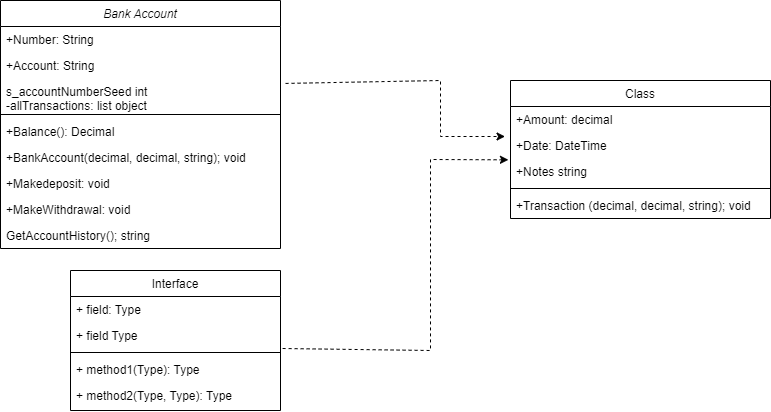

The diagram above was exported from draw.io. Its source (the exported page's mxGraphModel, read from the mxfile embedded in the PNG):
<mxGraphModel dx="909" dy="596" grid="1" gridSize="10" guides="1" tooltips="1" connect="1" arrows="1" fold="1" page="1" pageScale="1" pageWidth="827" pageHeight="1169" math="0" shadow="0">
  <root>
    <mxCell id="WIyWlLk6GJQsqaUBKTNV-0" />
    <mxCell id="WIyWlLk6GJQsqaUBKTNV-1" parent="WIyWlLk6GJQsqaUBKTNV-0" />
    <mxCell id="zkfFHV4jXpPFQw0GAbJ--0" value="Bank Account" style="swimlane;fontStyle=2;align=center;verticalAlign=top;childLayout=stackLayout;horizontal=1;startSize=26;horizontalStack=0;resizeParent=1;resizeLast=0;collapsible=1;marginBottom=0;rounded=0;shadow=0;strokeWidth=1;" parent="WIyWlLk6GJQsqaUBKTNV-1" vertex="1">
      <mxGeometry x="100" y="120" width="280" height="248" as="geometry">
        <mxRectangle x="230" y="140" width="160" height="26" as="alternateBounds" />
      </mxGeometry>
    </mxCell>
    <mxCell id="zkfFHV4jXpPFQw0GAbJ--1" value="+Number: String" style="text;align=left;verticalAlign=top;spacingLeft=4;spacingRight=4;overflow=hidden;rotatable=0;points=[[0,0.5],[1,0.5]];portConstraint=eastwest;" parent="zkfFHV4jXpPFQw0GAbJ--0" vertex="1">
      <mxGeometry y="26" width="280" height="26" as="geometry" />
    </mxCell>
    <mxCell id="zkfFHV4jXpPFQw0GAbJ--2" value="+Account: String" style="text;align=left;verticalAlign=top;spacingLeft=4;spacingRight=4;overflow=hidden;rotatable=0;points=[[0,0.5],[1,0.5]];portConstraint=eastwest;rounded=0;shadow=0;html=0;" parent="zkfFHV4jXpPFQw0GAbJ--0" vertex="1">
      <mxGeometry y="52" width="280" height="26" as="geometry" />
    </mxCell>
    <mxCell id="zkfFHV4jXpPFQw0GAbJ--3" value="s_accountNumberSeed int&#10;-allTransactions: list object" style="text;align=left;verticalAlign=top;spacingLeft=4;spacingRight=4;overflow=hidden;rotatable=0;points=[[0,0.5],[1,0.5]];portConstraint=eastwest;rounded=0;shadow=0;html=0;" parent="zkfFHV4jXpPFQw0GAbJ--0" vertex="1">
      <mxGeometry y="78" width="280" height="32" as="geometry" />
    </mxCell>
    <mxCell id="zkfFHV4jXpPFQw0GAbJ--4" value="" style="line;html=1;strokeWidth=1;align=left;verticalAlign=middle;spacingTop=-1;spacingLeft=3;spacingRight=3;rotatable=0;labelPosition=right;points=[];portConstraint=eastwest;" parent="zkfFHV4jXpPFQw0GAbJ--0" vertex="1">
      <mxGeometry y="110" width="280" height="8" as="geometry" />
    </mxCell>
    <mxCell id="zkfFHV4jXpPFQw0GAbJ--5" value="+Balance(): Decimal" style="text;align=left;verticalAlign=top;spacingLeft=4;spacingRight=4;overflow=hidden;rotatable=0;points=[[0,0.5],[1,0.5]];portConstraint=eastwest;" parent="zkfFHV4jXpPFQw0GAbJ--0" vertex="1">
      <mxGeometry y="118" width="280" height="26" as="geometry" />
    </mxCell>
    <mxCell id="1hD4Hpji434-lRLpXeEy-14" value="+BankAccount(decimal, decimal, string); void" style="text;align=left;verticalAlign=top;spacingLeft=4;spacingRight=4;overflow=hidden;rotatable=0;points=[[0,0.5],[1,0.5]];portConstraint=eastwest;" vertex="1" parent="zkfFHV4jXpPFQw0GAbJ--0">
      <mxGeometry y="144" width="280" height="26" as="geometry" />
    </mxCell>
    <mxCell id="1hD4Hpji434-lRLpXeEy-15" value="+Makedeposit: void" style="text;align=left;verticalAlign=top;spacingLeft=4;spacingRight=4;overflow=hidden;rotatable=0;points=[[0,0.5],[1,0.5]];portConstraint=eastwest;" vertex="1" parent="zkfFHV4jXpPFQw0GAbJ--0">
      <mxGeometry y="170" width="280" height="26" as="geometry" />
    </mxCell>
    <mxCell id="1hD4Hpji434-lRLpXeEy-16" value="+MakeWithdrawal: void" style="text;align=left;verticalAlign=top;spacingLeft=4;spacingRight=4;overflow=hidden;rotatable=0;points=[[0,0.5],[1,0.5]];portConstraint=eastwest;" vertex="1" parent="zkfFHV4jXpPFQw0GAbJ--0">
      <mxGeometry y="196" width="280" height="26" as="geometry" />
    </mxCell>
    <mxCell id="1hD4Hpji434-lRLpXeEy-1" value="GetAccountHistory(); string" style="text;align=left;verticalAlign=top;spacingLeft=4;spacingRight=4;overflow=hidden;rotatable=0;points=[[0,0.5],[1,0.5]];portConstraint=eastwest;" vertex="1" parent="zkfFHV4jXpPFQw0GAbJ--0">
      <mxGeometry y="222" width="280" height="26" as="geometry" />
    </mxCell>
    <mxCell id="zkfFHV4jXpPFQw0GAbJ--6" value="Interface" style="swimlane;fontStyle=0;align=center;verticalAlign=top;childLayout=stackLayout;horizontal=1;startSize=26;horizontalStack=0;resizeParent=1;resizeLast=0;collapsible=1;marginBottom=0;rounded=0;shadow=0;strokeWidth=1;" parent="WIyWlLk6GJQsqaUBKTNV-1" vertex="1">
      <mxGeometry x="170" y="390" width="210" height="140" as="geometry">
        <mxRectangle x="130" y="380" width="160" height="26" as="alternateBounds" />
      </mxGeometry>
    </mxCell>
    <mxCell id="zkfFHV4jXpPFQw0GAbJ--7" value="+ field: Type" style="text;align=left;verticalAlign=top;spacingLeft=4;spacingRight=4;overflow=hidden;rotatable=0;points=[[0,0.5],[1,0.5]];portConstraint=eastwest;" parent="zkfFHV4jXpPFQw0GAbJ--6" vertex="1">
      <mxGeometry y="26" width="210" height="26" as="geometry" />
    </mxCell>
    <mxCell id="zkfFHV4jXpPFQw0GAbJ--8" value="+ field Type" style="text;align=left;verticalAlign=top;spacingLeft=4;spacingRight=4;overflow=hidden;rotatable=0;points=[[0,0.5],[1,0.5]];portConstraint=eastwest;rounded=0;shadow=0;html=0;" parent="zkfFHV4jXpPFQw0GAbJ--6" vertex="1">
      <mxGeometry y="52" width="210" height="26" as="geometry" />
    </mxCell>
    <mxCell id="zkfFHV4jXpPFQw0GAbJ--9" value="" style="line;html=1;strokeWidth=1;align=left;verticalAlign=middle;spacingTop=-1;spacingLeft=3;spacingRight=3;rotatable=0;labelPosition=right;points=[];portConstraint=eastwest;" parent="zkfFHV4jXpPFQw0GAbJ--6" vertex="1">
      <mxGeometry y="78" width="210" height="8" as="geometry" />
    </mxCell>
    <mxCell id="1hD4Hpji434-lRLpXeEy-8" value="+ method1(Type): Type" style="text;align=left;verticalAlign=top;spacingLeft=4;spacingRight=4;overflow=hidden;rotatable=0;points=[[0,0.5],[1,0.5]];portConstraint=eastwest;" vertex="1" parent="zkfFHV4jXpPFQw0GAbJ--6">
      <mxGeometry y="86" width="210" height="26" as="geometry" />
    </mxCell>
    <mxCell id="1hD4Hpji434-lRLpXeEy-9" value="+ method2(Type, Type): Type" style="text;align=left;verticalAlign=top;spacingLeft=4;spacingRight=4;overflow=hidden;rotatable=0;points=[[0,0.5],[1,0.5]];portConstraint=eastwest;" vertex="1" parent="zkfFHV4jXpPFQw0GAbJ--6">
      <mxGeometry y="112" width="210" height="26" as="geometry" />
    </mxCell>
    <mxCell id="1hD4Hpji434-lRLpXeEy-2" value="Class" style="swimlane;fontStyle=0;align=center;verticalAlign=top;childLayout=stackLayout;horizontal=1;startSize=26;horizontalStack=0;resizeParent=1;resizeLast=0;collapsible=1;marginBottom=0;rounded=0;shadow=0;strokeWidth=1;" vertex="1" parent="WIyWlLk6GJQsqaUBKTNV-1">
      <mxGeometry x="610" y="200" width="260" height="138" as="geometry">
        <mxRectangle x="130" y="380" width="160" height="26" as="alternateBounds" />
      </mxGeometry>
    </mxCell>
    <mxCell id="1hD4Hpji434-lRLpXeEy-3" value="+Amount: decimal" style="text;align=left;verticalAlign=top;spacingLeft=4;spacingRight=4;overflow=hidden;rotatable=0;points=[[0,0.5],[1,0.5]];portConstraint=eastwest;" vertex="1" parent="1hD4Hpji434-lRLpXeEy-2">
      <mxGeometry y="26" width="260" height="26" as="geometry" />
    </mxCell>
    <mxCell id="1hD4Hpji434-lRLpXeEy-4" value="+Date: DateTime" style="text;align=left;verticalAlign=top;spacingLeft=4;spacingRight=4;overflow=hidden;rotatable=0;points=[[0,0.5],[1,0.5]];portConstraint=eastwest;rounded=0;shadow=0;html=0;" vertex="1" parent="1hD4Hpji434-lRLpXeEy-2">
      <mxGeometry y="52" width="260" height="26" as="geometry" />
    </mxCell>
    <mxCell id="1hD4Hpji434-lRLpXeEy-12" value="+Notes string" style="text;align=left;verticalAlign=top;spacingLeft=4;spacingRight=4;overflow=hidden;rotatable=0;points=[[0,0.5],[1,0.5]];portConstraint=eastwest;rounded=0;shadow=0;html=0;" vertex="1" parent="1hD4Hpji434-lRLpXeEy-2">
      <mxGeometry y="78" width="260" height="26" as="geometry" />
    </mxCell>
    <mxCell id="1hD4Hpji434-lRLpXeEy-5" value="" style="line;html=1;strokeWidth=1;align=left;verticalAlign=middle;spacingTop=-1;spacingLeft=3;spacingRight=3;rotatable=0;labelPosition=right;points=[];portConstraint=eastwest;" vertex="1" parent="1hD4Hpji434-lRLpXeEy-2">
      <mxGeometry y="104" width="260" height="8" as="geometry" />
    </mxCell>
    <mxCell id="1hD4Hpji434-lRLpXeEy-13" value="+Transaction (decimal, decimal, string); void" style="text;align=left;verticalAlign=top;spacingLeft=4;spacingRight=4;overflow=hidden;rotatable=0;points=[[0,0.5],[1,0.5]];portConstraint=eastwest;" vertex="1" parent="1hD4Hpji434-lRLpXeEy-2">
      <mxGeometry y="112" width="260" height="26" as="geometry" />
    </mxCell>
    <mxCell id="1hD4Hpji434-lRLpXeEy-10" value="" style="endArrow=classic;html=1;rounded=0;exitX=1.01;exitY=1;exitDx=0;exitDy=0;exitPerimeter=0;entryX=-0.008;entryY=1.051;entryDx=0;entryDy=0;entryPerimeter=0;dashed=1;" edge="1" parent="WIyWlLk6GJQsqaUBKTNV-1" source="zkfFHV4jXpPFQw0GAbJ--8" target="1hD4Hpji434-lRLpXeEy-4">
      <mxGeometry width="50" height="50" relative="1" as="geometry">
        <mxPoint x="700" y="310" as="sourcePoint" />
        <mxPoint x="750" y="260" as="targetPoint" />
        <Array as="points">
          <mxPoint x="530" y="470" />
          <mxPoint x="530" y="279" />
        </Array>
      </mxGeometry>
    </mxCell>
    <mxCell id="1hD4Hpji434-lRLpXeEy-11" value="" style="endArrow=classic;html=1;rounded=0;exitX=1.018;exitY=0.154;exitDx=0;exitDy=0;exitPerimeter=0;entryX=-0.021;entryY=0.154;entryDx=0;entryDy=0;entryPerimeter=0;dashed=1;" edge="1" parent="WIyWlLk6GJQsqaUBKTNV-1" source="zkfFHV4jXpPFQw0GAbJ--3" target="1hD4Hpji434-lRLpXeEy-4">
      <mxGeometry width="50" height="50" relative="1" as="geometry">
        <mxPoint x="392" y="478" as="sourcePoint" />
        <mxPoint x="619" y="289" as="targetPoint" />
        <Array as="points">
          <mxPoint x="540" y="200" />
          <mxPoint x="540" y="256" />
        </Array>
      </mxGeometry>
    </mxCell>
  </root>
</mxGraphModel>